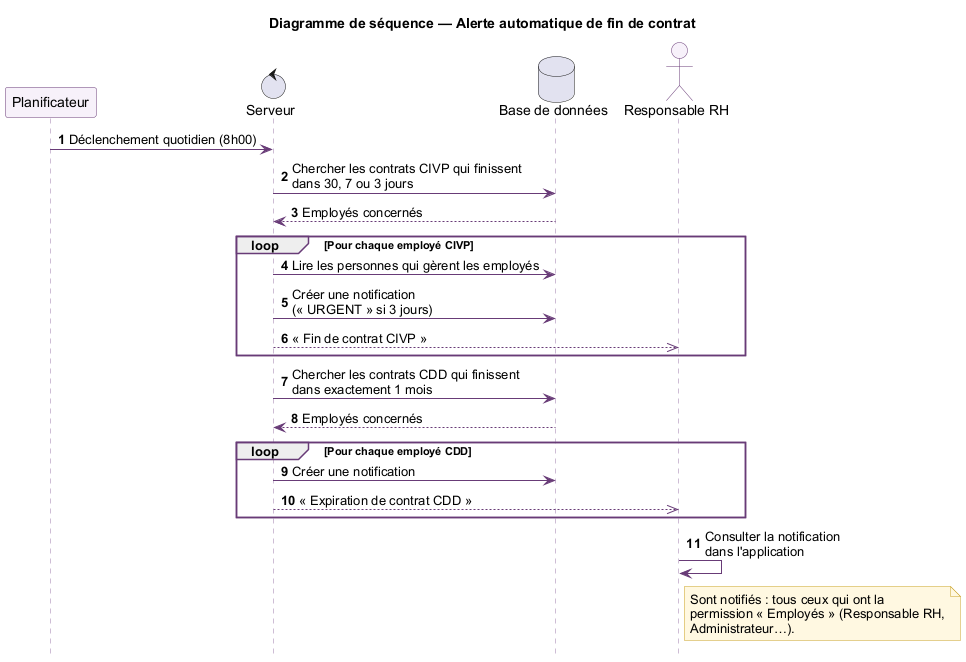

The diagram above was rendered by PlantUML. Its source (embedded in the PNG):
@startuml
skinparam shadowing false
skinparam defaultFontName Arial
skinparam ArrowColor #683B77
skinparam sequence {
  LifeLineBorderColor #9C7BAA
  ParticipantBorderColor #683B77
  ParticipantBackgroundColor #F7F1FA
  ActorBorderColor #683B77
  ActorBackgroundColor #F7F1FA
  GroupBorderColor #683B77
}
skinparam note {
  BackgroundColor #FFF8E1
  BorderColor #C9A227
}
autonumber
hide footbox

title Diagramme de séquence — Alerte automatique de fin de contrat

participant "Planificateur" as CRON
control "Serveur" as S
database "Base de données" as DB
actor "Responsable RH" as RH

CRON -> S : Déclenchement quotidien (8h00)

S -> DB : Chercher les contrats CIVP qui finissent\ndans 30, 7 ou 3 jours
DB --> S : Employés concernés
loop Pour chaque employé CIVP
  S -> DB : Lire les personnes qui gèrent les employés
  S -> DB : Créer une notification\n(« URGENT » si 3 jours)
  S -->> RH : « Fin de contrat CIVP »
end

S -> DB : Chercher les contrats CDD qui finissent\ndans exactement 1 mois
DB --> S : Employés concernés
loop Pour chaque employé CDD
  S -> DB : Créer une notification
  S -->> RH : « Expiration de contrat CDD »
end

RH -> RH : Consulter la notification\ndans l'application

note right of RH
  Sont notifiés : tous ceux qui ont la
  permission « Employés » (Responsable RH,
  Administrateur…).
end note

@enduml